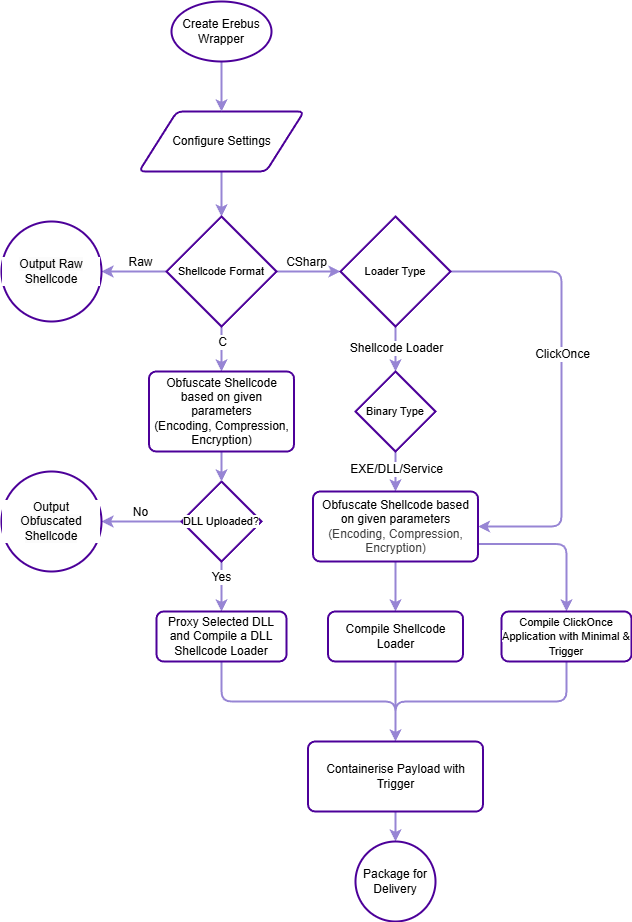

The diagram above was exported from draw.io. Its source (the exported page's mxGraphModel, read from the mxfile embedded in the PNG):
<mxGraphModel dx="1086" dy="465" grid="1" gridSize="10" guides="1" tooltips="1" connect="1" arrows="1" fold="1" page="1" pageScale="1" pageWidth="850" pageHeight="1100" math="0" shadow="0">
  <root>
    <mxCell id="0" />
    <mxCell id="1" parent="0" />
    <mxCell id="10" value="" style="edgeStyle=orthogonalEdgeStyle;shape=connector;rounded=1;html=1;strokeColor=#9785D4;strokeWidth=2;align=center;verticalAlign=middle;fontFamily=Helvetica;fontSize=12;fontColor=default;labelBackgroundColor=default;endArrow=classic;" parent="1" source="5" target="9" edge="1">
      <mxGeometry relative="1" as="geometry" />
    </mxCell>
    <mxCell id="5" value="Configure Settings" style="shape=parallelogram;html=1;strokeWidth=2;perimeter=parallelogramPerimeter;whiteSpace=wrap;rounded=1;arcSize=12;size=0.23;strokeColor=#4C0099;" parent="1" vertex="1">
      <mxGeometry x="317.5" y="180" width="165" height="60" as="geometry" />
    </mxCell>
    <mxCell id="7" style="edgeStyle=orthogonalEdgeStyle;html=1;entryX=0.5;entryY=0;entryDx=0;entryDy=0;strokeWidth=2;strokeColor=#9785D4;" parent="1" source="6" target="5" edge="1">
      <mxGeometry relative="1" as="geometry" />
    </mxCell>
    <mxCell id="6" value="&lt;span style=&quot;color: rgb(0, 0, 0);&quot;&gt;Create Erebus Wrapper&lt;/span&gt;" style="strokeWidth=2;html=1;shape=mxgraph.flowchart.start_1;whiteSpace=wrap;strokeColor=#4C0099;" parent="1" vertex="1">
      <mxGeometry x="350" y="70" width="100" height="60" as="geometry" />
    </mxCell>
    <mxCell id="11" style="edgeStyle=orthogonalEdgeStyle;shape=connector;rounded=1;html=1;strokeColor=#9785D4;strokeWidth=2;align=center;verticalAlign=middle;fontFamily=Helvetica;fontSize=12;fontColor=default;labelBackgroundColor=default;endArrow=classic;entryX=1;entryY=0.5;entryDx=0;entryDy=0;" parent="1" source="9" target="26" edge="1">
      <mxGeometry relative="1" as="geometry">
        <mxPoint x="280" y="340" as="targetPoint" />
      </mxGeometry>
    </mxCell>
    <mxCell id="12" value="Raw" style="edgeLabel;html=1;align=center;verticalAlign=middle;resizable=0;points=[];rounded=1;strokeColor=#4C0099;strokeWidth=2;arcSize=12;fontFamily=Helvetica;fontSize=12;fontColor=default;fillColor=default;" parent="11" vertex="1" connectable="0">
      <mxGeometry x="-0.0922" y="1" relative="1" as="geometry">
        <mxPoint x="3" y="-11" as="offset" />
      </mxGeometry>
    </mxCell>
    <mxCell id="15" value="" style="edgeStyle=orthogonalEdgeStyle;shape=connector;rounded=1;html=1;strokeColor=#9785D4;strokeWidth=2;align=center;verticalAlign=middle;fontFamily=Helvetica;fontSize=12;fontColor=default;labelBackgroundColor=default;endArrow=classic;" parent="1" source="9" target="14" edge="1">
      <mxGeometry relative="1" as="geometry" />
    </mxCell>
    <mxCell id="16" value="CSharp" style="edgeLabel;html=1;align=center;verticalAlign=middle;resizable=0;points=[];rounded=1;strokeColor=#4C0099;strokeWidth=2;arcSize=12;fontFamily=Helvetica;fontSize=12;fontColor=default;fillColor=default;" parent="15" vertex="1" connectable="0">
      <mxGeometry y="3" relative="1" as="geometry">
        <mxPoint x="-3" y="-7" as="offset" />
      </mxGeometry>
    </mxCell>
    <mxCell id="21" value="" style="edgeStyle=orthogonalEdgeStyle;shape=connector;rounded=1;html=1;strokeColor=#9785D4;strokeWidth=2;align=center;verticalAlign=middle;fontFamily=Helvetica;fontSize=12;fontColor=default;labelBackgroundColor=default;endArrow=classic;entryX=0.5;entryY=0;entryDx=0;entryDy=0;" parent="1" source="9" target="37" edge="1">
      <mxGeometry relative="1" as="geometry">
        <mxPoint x="400" y="440" as="targetPoint" />
      </mxGeometry>
    </mxCell>
    <mxCell id="22" value="C" style="edgeLabel;html=1;align=center;verticalAlign=middle;resizable=0;points=[];rounded=1;strokeColor=#4C0099;strokeWidth=2;arcSize=12;fontFamily=Helvetica;fontSize=12;fontColor=default;fillColor=default;" parent="21" vertex="1" connectable="0">
      <mxGeometry x="-0.4667" relative="1" as="geometry">
        <mxPoint y="3" as="offset" />
      </mxGeometry>
    </mxCell>
    <mxCell id="9" value="Shellcode Format" style="strokeWidth=2;html=1;shape=mxgraph.flowchart.decision;whiteSpace=wrap;fontFamily=Helvetica;fontSize=11;fontColor=default;labelBackgroundColor=default;strokeColor=#4C0099;" parent="1" vertex="1">
      <mxGeometry x="345" y="285" width="110" height="110" as="geometry" />
    </mxCell>
    <mxCell id="45" value="" style="edgeStyle=orthogonalEdgeStyle;shape=connector;rounded=1;html=1;strokeColor=#9785D4;strokeWidth=2;align=center;verticalAlign=middle;fontFamily=Helvetica;fontSize=12;fontColor=default;labelBackgroundColor=default;endArrow=classic;" parent="1" source="14" target="44" edge="1">
      <mxGeometry relative="1" as="geometry" />
    </mxCell>
    <mxCell id="47" value="&lt;span style=&quot;color: rgb(0, 0, 0);&quot;&gt;Shellcode Loader&lt;/span&gt;" style="edgeLabel;html=1;align=center;verticalAlign=middle;resizable=0;points=[];rounded=1;strokeColor=#4C0099;strokeWidth=2;arcSize=12;fontFamily=Helvetica;fontSize=12;fontColor=default;fillColor=default;" parent="45" vertex="1" connectable="0">
      <mxGeometry x="-0.0526" relative="1" as="geometry">
        <mxPoint as="offset" />
      </mxGeometry>
    </mxCell>
    <mxCell id="63" style="edgeStyle=orthogonalEdgeStyle;shape=connector;rounded=1;html=1;entryX=1;entryY=0.5;entryDx=0;entryDy=0;strokeColor=#9785D4;strokeWidth=2;align=center;verticalAlign=middle;fontFamily=Helvetica;fontSize=12;fontColor=default;labelBackgroundColor=default;endArrow=classic;" parent="1" source="14" target="48" edge="1">
      <mxGeometry relative="1" as="geometry">
        <Array as="points">
          <mxPoint x="740" y="340" />
          <mxPoint x="740" y="595" />
        </Array>
      </mxGeometry>
    </mxCell>
    <mxCell id="64" value="ClickOnce" style="edgeLabel;html=1;align=center;verticalAlign=middle;resizable=0;points=[];rounded=1;strokeColor=#4C0099;strokeWidth=2;arcSize=12;fontFamily=Helvetica;fontSize=12;fontColor=default;fillColor=default;" parent="63" vertex="1" connectable="0">
      <mxGeometry x="-0.1482" y="2" relative="1" as="geometry">
        <mxPoint x="-2" y="2" as="offset" />
      </mxGeometry>
    </mxCell>
    <mxCell id="14" value="Loader Type" style="rhombus;whiteSpace=wrap;html=1;fontSize=11;strokeColor=#4C0099;strokeWidth=2;labelBackgroundColor=default;" parent="1" vertex="1">
      <mxGeometry x="519" y="285" width="110" height="110" as="geometry" />
    </mxCell>
    <mxCell id="26" value="&lt;span style=&quot;color: rgb(0, 0, 0); font-size: 12px; background-color: rgb(251, 251, 251);&quot;&gt;Output Raw Shellcode&lt;/span&gt;" style="ellipse;whiteSpace=wrap;html=1;fontSize=11;strokeColor=#4C0099;strokeWidth=2;labelBackgroundColor=default;" parent="1" vertex="1">
      <mxGeometry x="180" y="290" width="100" height="100" as="geometry" />
    </mxCell>
    <mxCell id="31" value="" style="edgeStyle=orthogonalEdgeStyle;shape=connector;rounded=1;html=1;strokeColor=#9785D4;strokeWidth=2;align=center;verticalAlign=middle;fontFamily=Helvetica;fontSize=12;fontColor=default;labelBackgroundColor=default;endArrow=classic;" parent="1" source="34" target="35" edge="1">
      <mxGeometry relative="1" as="geometry" />
    </mxCell>
    <mxCell id="32" value="No" style="edgeLabel;html=1;align=center;verticalAlign=middle;resizable=0;points=[];rounded=1;strokeColor=#4C0099;strokeWidth=2;arcSize=12;fontFamily=Helvetica;fontSize=12;fontColor=default;fillColor=default;" parent="31" vertex="1" connectable="0">
      <mxGeometry x="-0.3" y="5" relative="1" as="geometry">
        <mxPoint x="-14" y="-15" as="offset" />
      </mxGeometry>
    </mxCell>
    <mxCell id="33" value="" style="edgeStyle=orthogonalEdgeStyle;shape=connector;rounded=1;html=1;strokeColor=#9785D4;strokeWidth=2;align=center;verticalAlign=middle;fontFamily=Helvetica;fontSize=12;fontColor=default;labelBackgroundColor=default;endArrow=classic;" parent="1" source="34" target="36" edge="1">
      <mxGeometry relative="1" as="geometry" />
    </mxCell>
    <mxCell id="39" value="Yes" style="edgeLabel;html=1;align=center;verticalAlign=middle;resizable=0;points=[];rounded=1;strokeColor=#4C0099;strokeWidth=2;arcSize=12;fontFamily=Helvetica;fontSize=12;fontColor=default;fillColor=default;" parent="33" vertex="1" connectable="0">
      <mxGeometry x="-0.4" y="-1" relative="1" as="geometry">
        <mxPoint as="offset" />
      </mxGeometry>
    </mxCell>
    <mxCell id="34" value="DLL Uploaded?" style="rhombus;whiteSpace=wrap;html=1;fontSize=11;strokeColor=#4C0099;strokeWidth=2;labelBackgroundColor=default;" parent="1" vertex="1">
      <mxGeometry x="360" y="550" width="80" height="80" as="geometry" />
    </mxCell>
    <mxCell id="35" value="&lt;span style=&quot;font-size: 12px; background-color: rgb(251, 251, 251);&quot;&gt;Output Obfuscated Shellcode&lt;/span&gt;" style="ellipse;whiteSpace=wrap;html=1;fontSize=11;strokeColor=#4C0099;strokeWidth=2;labelBackgroundColor=default;" parent="1" vertex="1">
      <mxGeometry x="180" y="540" width="100" height="100" as="geometry" />
    </mxCell>
    <mxCell id="69" style="edgeStyle=orthogonalEdgeStyle;shape=connector;rounded=1;html=1;strokeColor=#9785D4;strokeWidth=2;align=center;verticalAlign=middle;fontFamily=Helvetica;fontSize=12;fontColor=default;labelBackgroundColor=default;endArrow=classic;exitX=0.5;exitY=1;exitDx=0;exitDy=0;entryX=0.5;entryY=0;entryDx=0;entryDy=0;" parent="1" source="36" target="70" edge="1">
      <mxGeometry relative="1" as="geometry">
        <mxPoint x="520" y="880" as="targetPoint" />
      </mxGeometry>
    </mxCell>
    <mxCell id="36" value="Proxy Selected DLL and Compile a DLL Shellcode Loader" style="rounded=1;whiteSpace=wrap;html=1;absoluteArcSize=1;arcSize=14;strokeWidth=2;strokeColor=#4C0099;align=center;verticalAlign=middle;fontFamily=Helvetica;fontSize=12;fontColor=default;fillColor=default;" parent="1" vertex="1">
      <mxGeometry x="335" y="680" width="130" height="50" as="geometry" />
    </mxCell>
    <mxCell id="38" value="" style="edgeStyle=orthogonalEdgeStyle;shape=connector;rounded=1;html=1;strokeColor=#9785D4;strokeWidth=2;align=center;verticalAlign=middle;fontFamily=Helvetica;fontSize=12;fontColor=default;labelBackgroundColor=default;endArrow=classic;" parent="1" source="37" target="34" edge="1">
      <mxGeometry relative="1" as="geometry" />
    </mxCell>
    <mxCell id="37" value="Obfuscate Shellcode based on given parameters&lt;div&gt;(Encoding, Compression, Encryption)&lt;/div&gt;" style="rounded=1;whiteSpace=wrap;html=1;absoluteArcSize=1;arcSize=14;strokeWidth=2;strokeColor=#4C0099;align=center;verticalAlign=middle;fontFamily=Helvetica;fontSize=12;fontColor=default;fillColor=default;" parent="1" vertex="1">
      <mxGeometry x="327.5" y="440" width="145" height="80" as="geometry" />
    </mxCell>
    <mxCell id="49" value="" style="edgeStyle=orthogonalEdgeStyle;shape=connector;rounded=1;html=1;strokeColor=#9785D4;strokeWidth=2;align=center;verticalAlign=middle;fontFamily=Helvetica;fontSize=12;fontColor=default;labelBackgroundColor=default;endArrow=classic;" parent="1" source="44" target="48" edge="1">
      <mxGeometry relative="1" as="geometry" />
    </mxCell>
    <mxCell id="50" value="EXE/DLL/Service" style="edgeLabel;html=1;align=center;verticalAlign=middle;resizable=0;points=[];rounded=1;strokeColor=#4C0099;strokeWidth=2;arcSize=12;fontFamily=Helvetica;fontSize=12;fontColor=default;fillColor=default;" parent="49" vertex="1" connectable="0">
      <mxGeometry x="-0.44" y="4" relative="1" as="geometry">
        <mxPoint x="-4" y="6" as="offset" />
      </mxGeometry>
    </mxCell>
    <mxCell id="44" value="Binary Type" style="rhombus;whiteSpace=wrap;html=1;fontSize=11;strokeColor=#4C0099;strokeWidth=2;labelBackgroundColor=default;" parent="1" vertex="1">
      <mxGeometry x="534" y="440" width="80" height="80" as="geometry" />
    </mxCell>
    <mxCell id="57" value="" style="edgeStyle=orthogonalEdgeStyle;shape=connector;rounded=1;html=1;strokeColor=#9785D4;strokeWidth=2;align=center;verticalAlign=middle;fontFamily=Helvetica;fontSize=12;fontColor=default;labelBackgroundColor=default;endArrow=classic;" parent="1" source="48" target="56" edge="1">
      <mxGeometry relative="1" as="geometry" />
    </mxCell>
    <mxCell id="68" style="edgeStyle=orthogonalEdgeStyle;shape=connector;rounded=1;html=1;exitX=1;exitY=0.75;exitDx=0;exitDy=0;entryX=0.5;entryY=0;entryDx=0;entryDy=0;strokeColor=#9785D4;strokeWidth=2;align=center;verticalAlign=middle;fontFamily=Helvetica;fontSize=12;fontColor=default;labelBackgroundColor=default;endArrow=classic;" parent="1" source="48" target="67" edge="1">
      <mxGeometry relative="1" as="geometry" />
    </mxCell>
    <mxCell id="48" value="&lt;span style=&quot;color: rgb(0, 0, 0);&quot;&gt;Obfuscate Shellcode based on given parameters&lt;/span&gt;&lt;div style=&quot;color: rgb(63, 63, 63); scrollbar-color: rgb(226, 226, 226) rgb(251, 251, 251);&quot;&gt;(Encoding, Compression, Encryption)&lt;/div&gt;" style="rounded=1;whiteSpace=wrap;html=1;absoluteArcSize=1;arcSize=14;strokeWidth=2;strokeColor=#4C0099;align=center;verticalAlign=middle;fontFamily=Helvetica;fontSize=12;fontColor=default;fillColor=default;" parent="1" vertex="1">
      <mxGeometry x="491.5" y="560" width="165" height="70" as="geometry" />
    </mxCell>
    <mxCell id="71" value="" style="edgeStyle=orthogonalEdgeStyle;shape=connector;rounded=1;html=1;strokeColor=#9785D4;strokeWidth=2;align=center;verticalAlign=middle;fontFamily=Helvetica;fontSize=12;fontColor=default;labelBackgroundColor=default;endArrow=classic;" parent="1" source="56" target="70" edge="1">
      <mxGeometry relative="1" as="geometry" />
    </mxCell>
    <mxCell id="56" value="Compile Shellcode Loader" style="rounded=1;whiteSpace=wrap;html=1;absoluteArcSize=1;arcSize=14;strokeWidth=2;strokeColor=#4C0099;align=center;verticalAlign=middle;fontFamily=Helvetica;fontSize=12;fontColor=default;fillColor=default;" parent="1" vertex="1">
      <mxGeometry x="506.5" y="680" width="135" height="50" as="geometry" />
    </mxCell>
    <mxCell id="73" style="edgeStyle=orthogonalEdgeStyle;shape=connector;rounded=1;html=1;entryX=0.5;entryY=0;entryDx=0;entryDy=0;strokeColor=#9785D4;strokeWidth=2;align=center;verticalAlign=middle;fontFamily=Helvetica;fontSize=12;fontColor=default;labelBackgroundColor=default;endArrow=classic;exitX=0.5;exitY=1;exitDx=0;exitDy=0;" parent="1" source="67" target="70" edge="1">
      <mxGeometry relative="1" as="geometry" />
    </mxCell>
    <mxCell id="67" value="&lt;span style=&quot;color: rgb(0, 0, 0); font-size: 11px; background-color: rgb(255, 255, 255);&quot;&gt;Compile ClickOnce Application with Minimal &amp;amp; Trigger&lt;/span&gt;" style="rounded=1;whiteSpace=wrap;html=1;absoluteArcSize=1;arcSize=14;strokeWidth=2;strokeColor=#4C0099;align=center;verticalAlign=middle;fontFamily=Helvetica;fontSize=12;fontColor=default;fillColor=default;" parent="1" vertex="1">
      <mxGeometry x="680" y="680" width="130" height="50" as="geometry" />
    </mxCell>
    <mxCell id="75" value="" style="edgeStyle=orthogonalEdgeStyle;shape=connector;rounded=1;html=1;strokeColor=#9785D4;strokeWidth=2;align=center;verticalAlign=middle;fontFamily=Helvetica;fontSize=12;fontColor=default;labelBackgroundColor=default;endArrow=classic;" parent="1" source="70" target="74" edge="1">
      <mxGeometry relative="1" as="geometry" />
    </mxCell>
    <mxCell id="70" value="Containerise Payload with Trigger" style="rounded=1;whiteSpace=wrap;html=1;absoluteArcSize=1;arcSize=14;strokeWidth=2;strokeColor=#4C0099;align=center;verticalAlign=middle;fontFamily=Helvetica;fontSize=12;fontColor=default;fillColor=default;" parent="1" vertex="1">
      <mxGeometry x="486.5" y="810" width="175" height="70" as="geometry" />
    </mxCell>
    <mxCell id="74" value="Package for Delivery" style="ellipse;whiteSpace=wrap;html=1;strokeColor=#4C0099;rounded=1;arcSize=14;strokeWidth=2;" parent="1" vertex="1">
      <mxGeometry x="534" y="910" width="80" height="80" as="geometry" />
    </mxCell>
  </root>
</mxGraphModel>